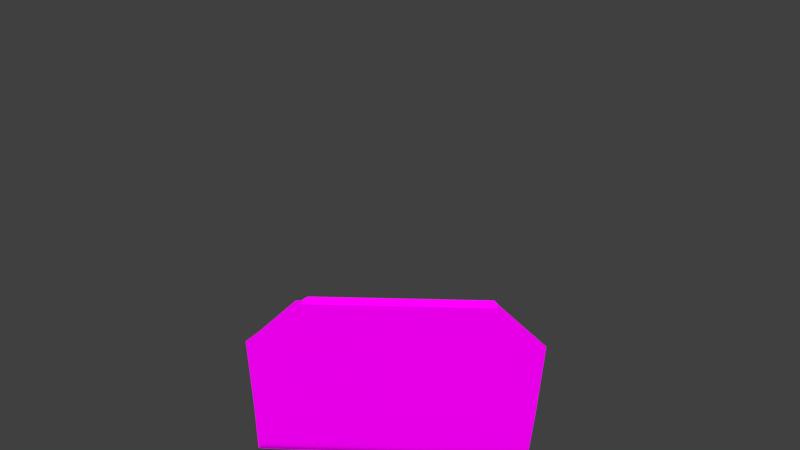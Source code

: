 # Source: 3d-calculator.blend  (saved by Blender 2.90.8; exported with 4.5.12 LTS)
import bpy
from mathutils import Matrix  # noqa: F401  (used for matrix-valued properties, if any)

bpy.ops.wm.read_factory_settings(use_empty=True)
scene = bpy.context.scene
scene.name = 'Scene'

# ---- collections
col_collection_1 = bpy.data.collections.new('Collection 1'); scene.collection.children.link(col_collection_1)

# ---- images (referenced by path relative to the original .blend; pixels are not part of the script)
import os
ASSET_DIR = os.environ.get("B2B_ASSET_DIR", "")  # directory of the original .blend (textures are referenced by path, not embedded)
HERE = os.path.dirname(os.path.abspath(__file__))  # packed textures are extracted next to this script under _unpacked/

def load_image(name, relpath, width, height, colorspace="sRGB"):
    """Load a texture the original file referenced (path relative to the .blend, or extracted next to this script)."""
    p = next((c for c in (os.path.join(HERE, relpath), os.path.join(ASSET_DIR, relpath)) if relpath and os.path.exists(c)), "")
    if p:
        img = bpy.data.images.load(p, check_existing=True)
        img.name = name
    else:  # same state as the original file: an image datablock whose file is absent (Cycles renders it pink)
        img = bpy.data.images.new(name, width, height)
        img.source = "FILE"
        img.filepath = "//" + (relpath or name)
    img.colorspace_settings.name = colorspace
    return img
img_screen = load_image('screen', '', 1024, 1024, 'sRGB')
img_environment_hdr = load_image('environment.hdr', 'environment.hdr', 1024, 1024, 'Linear Rec.709')

# ---- materials (node trees are filled in below, after node groups)
mat_screen = bpy.data.materials.new('screen')
mat_screen.use_transparent_shadow = False

# ---- material node trees
mat_screen.use_nodes = True; mat_screen.node_tree.nodes.clear()
_N = mat_screen.node_tree.nodes; _L = mat_screen.node_tree.links
n0 = _N.new('ShaderNodeOutputMaterial'); n0.name = 'Material Output'; n0.location = (300, 300)
n1 = _N.new('ShaderNodeEmission'); n1.name = 'Emission'; n1.location = (63, 249)
n2 = _N.new('ShaderNodeTexImage'); n2.name = 'Image Texture'; n2.location = (-314, 195)
n2.image = img_screen
_L.new(n1.outputs[0], n0.inputs[0])
_L.new(n2.outputs[0], n1.inputs[0])
n0.is_active_output = True

# ---- world
world_world = bpy.data.worlds.new('World'); scene.world = world_world
world_world.use_nodes = True; world_world.node_tree.nodes.clear()
_N = world_world.node_tree.nodes; _L = world_world.node_tree.links
n0 = _N.new('ShaderNodeBackground'); n0.name = 'Background'; n0.location = (132, 300)
n1 = _N.new('ShaderNodeOutputWorld'); n1.name = 'World Output'; n1.location = (343, 299)
n2 = _N.new('ShaderNodeMix'); n2.name = 'Mix'; n2.location = (-90, 301)
n2.data_type = 'RGBA'
n2.inputs[7].default_value = (0.05127, 0.05127, 0.05127, 1.0)
n3 = _N.new('ShaderNodeLightPath'); n3.name = 'Light Path'; n3.location = (-312, 302)
n3.width = 143
n4 = _N.new('ShaderNodeTexEnvironment'); n4.name = 'Environment Texture'; n4.location = (-367, 136)
n4.width = 202
n4.image = img_environment_hdr
_L.new(n0.outputs[0], n1.inputs[0])
_L.new(n4.outputs[0], n2.inputs[6])
_L.new(n3.outputs[0], n2.inputs[0])
_L.new(n2.outputs[2], n0.inputs[0])
n1.is_active_output = True
world_world.color = (0.05088, 0.05088, 0.05088)
world_world.use_sun_shadow = False
world_world.sun_shadow_jitter_overblur = 0.0
world_world.cycles.sampling_method = 'MANUAL'

# ---- cameras
cam_camera_001 = bpy.data.cameras.new('Camera.001')

# ---- meshes
me_cube_001 = bpy.data.meshes.new('Cube.001')
me_cube_001.from_pydata([(-0.7554, -0.86, 0.1131), (-2.083, -0.9529, 1.121), (-0.7583, 0.9321, 0.1273), (-2.083, 0.9807, 1.127), (1.447, -0.9529, 0.2881), (-0.09864, -0.952, 1.132), (1.438, 0.9643, 0.2909), (-0.09035, 0.9759, 1.128), (-2.085, -0.9549, 0.8808), (-2.085, 1.006, 0.8574), (1.055, 0.9684, 1.128), (1.064, -0.9704, 1.132), (-1.394, -0.9743, 0.5651), (-1.394, 1.006, 0.5627), (1.329, 1.0, 0.8019), (1.329, -0.9806, 0.8042), (1.024, 1.0, 1.127), (1.024, -0.9612, 1.151), (-2.081, 0.9891, 1.138), (-2.081, -0.9443, 1.113), (-1.111, 1.0, 0.5072), (-1.111, -0.9823, 0.5072), (1.844, 0.9998, 0.3368), (1.845, -0.9823, 0.3268)], [], [(12, 8, 9, 13), (13, 9, 16, 14), (14, 16, 17, 15), (15, 17, 8, 12), (2, 6, 4, 0), (18, 3, 1, 19), (1, 3, 9, 8), (3, 18, 16, 9), (7, 5, 11, 10), (19, 1, 8, 17), (23, 15, 12, 21), (22, 14, 15, 23), (20, 13, 14, 22), (21, 12, 13, 20), (10, 11, 17, 16), (5, 7, 18, 19), (7, 10, 16, 18), (11, 5, 19, 17), (2, 0, 21, 20), (6, 2, 20, 22), (4, 6, 22, 23), (0, 4, 23, 21)])
_uv = me_cube_001.uv_layers.new(name='UVMap')
_uv.uv.foreach_set('vector', [0.5, 0.0, 0.625, 0.0, 0.625, 0.25, 0.5, 0.25, 0.5, 0.25, 0.625, 0.25, 0.625, 0.5, 0.5, 0.5, 0.5, 0.5, 0.625, 0.5, 0.625, 0.75, 0.5, 0.75, 0.5, 0.75, 0.625, 0.75, 0.625, 1.0, 0.5, 1.0, 0.1491, 0.5356, 0.3509, 0.5356, 0.3509, 0.7144, 0.1491, 0.7144, 0.6341, 0.5167, 0.8659, 0.5167, 0.8659, 0.7333, 0.6341, 0.7333, 0.8659, 0.7333, 0.8659, 0.5167, 0.875, 0.5, 0.875, 0.75, 0.8659, 0.5167, 0.6341, 0.5167, 0.625, 0.5, 0.875, 0.5, 0.6331, 0.5293, 0.6331, 0.7207, 0.626, 0.7337, 0.626, 0.5163, 0.6341, 0.7333, 0.8659, 0.7333, 0.875, 0.75, 0.625, 0.75, 0.375, 0.75, 0.5, 0.75, 0.5, 1.0, 0.375, 1.0, 0.375, 0.5, 0.5, 0.5, 0.5, 0.75, 0.375, 0.75, 0.375, 0.25, 0.5, 0.25, 0.5, 0.5, 0.375, 0.5, 0.375, 0.0, 0.5, 0.0, 0.5, 0.25, 0.375, 0.25, 0.626, 0.5163, 0.626, 0.7337, 0.625, 0.75, 0.625, 0.5, 0.6331, 0.7207, 0.6331, 0.5293, 0.6341, 0.5167, 0.6341, 0.7333, 0.6331, 0.5293, 0.626, 0.5163, 0.625, 0.5, 0.6341, 0.5167, 0.626, 0.7337, 0.6331, 0.7207, 0.6341, 0.7333, 0.625, 0.75, 0.1491, 0.5356, 0.1491, 0.7144, 0.125, 0.75, 0.125, 0.5, 0.3509, 0.5356, 0.1491, 0.5356, 0.125, 0.5, 0.375, 0.5, 0.3509, 0.7144, 0.3509, 0.5356, 0.375, 0.5, 0.375, 0.75, 0.1491, 0.7144, 0.3509, 0.7144, 0.375, 0.75, 0.125, 0.75])
me_cube_001.use_remesh_fix_poles = True
me_cube_001.use_remesh_preserve_attributes = False
me_cube_001.use_mirror_vertex_groups = False
me_cube_001.update()
me_cube = bpy.data.meshes.new('Cube')
me_cube.from_pydata([(-0.8028, -0.2198, -0.01881), (-0.8028, -0.2198, 0.01881), (-0.8028, 0.2198, -0.01881), (-0.8028, 0.2198, 0.01881), (0.8028, -0.2198, -0.01881), (0.8028, -0.2198, 0.01881), (0.8028, 0.2198, -0.01881), (0.8028, 0.2198, 0.01881)], [], [(0, 1, 3, 2), (2, 3, 7, 6), (6, 7, 5, 4), (4, 5, 1, 0), (2, 6, 4, 0), (7, 3, 1, 5)])
_uv = me_cube.uv_layers.new(name='UVMap')
_uv.uv.foreach_set('vector', [0.375, 0.0, 0.625, 0.0, 0.625, 0.25, 0.375, 0.25, 0.375, 0.25, 0.625, 0.25, 0.625, 0.5, 0.375, 0.5, 0.375, 0.5, 0.625, 0.5, 0.625, 0.75, 0.375, 0.75, 0.375, 0.75, 0.625, 0.75, 0.625, 1.0, 0.375, 1.0, 0.125, 0.5, 0.375, 0.5, 0.375, 0.75, 0.125, 0.75, 0.625, 0.5, 0.875, 0.5, 0.875, 0.75, 0.625, 0.75])
me_cube.materials.append(mat_screen)
me_cube.use_remesh_fix_poles = True
me_cube.use_remesh_preserve_attributes = False
me_cube.use_mirror_vertex_groups = False
me_cube.update()

# ---- objects
ob_calc = bpy.data.objects.new('calc', me_cube_001)
ob_camera = bpy.data.objects.new('Camera', cam_camera_001)
ob_screen = bpy.data.objects.new('screen', me_cube)

# ---- transforms, parenting, visibility, modifiers, constraints
ob_calc.location = (0.0, 0.0, 1.08)
ob_calc.rotation_euler = (-0.02254, 3.188, 1.565)
ob_calc.scale = (0.964, 0.9633, 0.9993)
ob_calc.lineart.crease_threshold = 0.0
ob_camera.location = (0.0, -8.846, 1.586)
ob_camera.rotation_euler = (1.571, 0.0, 0.0)
ob_camera.lineart.crease_threshold = 0.0
ob_screen.location = (0.002953, 0.4845, 0.9375)
ob_screen.rotation_euler = (-0.003259, 0.02018, -0.01839)
ob_screen.lineart.crease_threshold = 0.0

# ---- collection membership
col_collection_1.objects.link(ob_calc)
col_collection_1.objects.link(ob_camera)
col_collection_1.objects.link(ob_screen)

# ---- scene / render settings (as saved in the file)
scene.camera = ob_camera
scene.frame_start = 0; scene.frame_end = 250; scene.frame_set(0)
scene.render.engine = 'BLENDER_EEVEE_NEXT'
scene.render.resolution_percentage = 50
scene.render.dither_intensity = 0.0
scene.cycles.use_denoising = False
scene.cycles.samples = 128
scene.cycles.sampling_pattern = 'TABULATED_SOBOL'
scene.cycles.use_adaptive_sampling = False
scene.cycles.use_light_tree = False
scene.cycles.blur_glossy = 0.0
scene.cycles.sample_clamp_indirect = 0.0
scene.eevee.gi_cubemap_resolution = '256'
scene.view_settings.view_transform = 'Standard'
bpy.context.view_layer.update()
